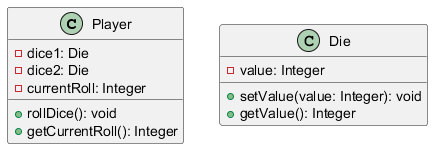

The diagram above was rendered by PlantUML. Its source (embedded in the PNG):
@startuml
   class Player {
       - dice1: Die
       - dice2: Die
       - currentRoll: Integer
       + rollDice(): void
       + getCurrentRoll(): Integer
   }

   class Die {
       - value: Integer
       + setValue(value: Integer): void
       + getValue(): Integer
   }
   @enduml